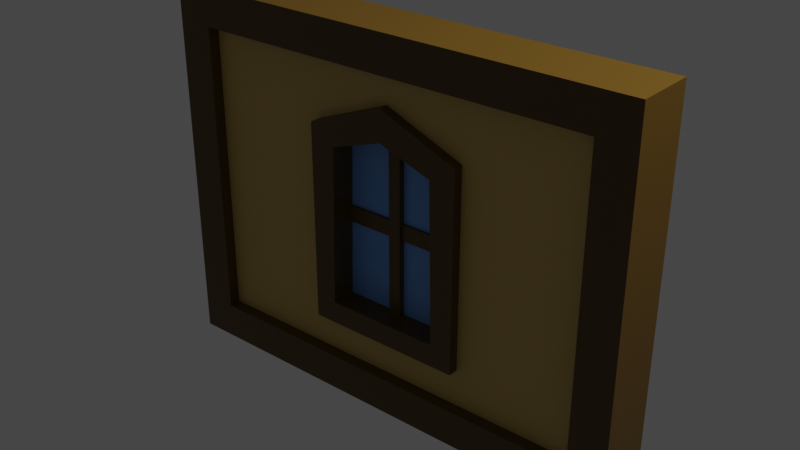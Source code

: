 # Source: Window02_topSmall.blend  (saved by Blender 2.90.8; exported with 4.5.12 LTS)
import bpy
from mathutils import Matrix  # noqa: F401  (used for matrix-valued properties, if any)

bpy.ops.wm.read_factory_settings(use_empty=True)
scene = bpy.context.scene
scene.name = 'Scene'

# ---- collections
col_collection = bpy.data.collections.new('Collection'); scene.collection.children.link(col_collection)

# ---- materials (node trees are filled in below, after node groups)
mat_wood_smallwindow02 = bpy.data.materials.new('Wood_SmallWindow02')
mat_wood_smallwindow02.alpha_threshold = 0.0
mat_wood_smallwindow02.use_transparent_shadow = False
mat_wood_smallwindow02.line_color = (0.0, 0.0, 0.0, 1.0)
mat_plaster_smallwindow02 = bpy.data.materials.new('Plaster_SmallWindow02')
mat_plaster_smallwindow02.use_transparent_shadow = False
mat_glass_smallwindow02 = bpy.data.materials.new('Glass_SmallWindow02')
mat_glass_smallwindow02.use_transparent_shadow = False

# ---- material node trees
mat_wood_smallwindow02.use_nodes = True; mat_wood_smallwindow02.node_tree.nodes.clear()
_N = mat_wood_smallwindow02.node_tree.nodes; _L = mat_wood_smallwindow02.node_tree.links
n0 = _N.new('ShaderNodeOutputMaterial'); n0.name = 'Material Output'; n0.location = (300, 300)
n1 = _N.new('ShaderNodeBsdfPrincipled'); n1.name = 'Principled BSDF'; n1.location = (10, 300)
n1.distribution = 'GGX'
n1.subsurface_method = 'BURLEY'
n1.inputs[0].default_value = (0.1022, 0.05286, 0.001821, 1.0)
n1.inputs[2].default_value = 0.4
n1.inputs[3].default_value = 1.45
n1.inputs[27].default_value = (0.0, 0.0, 0.0, 1.0)
n1.inputs[28].default_value = 1.0
_L.new(n1.outputs[0], n0.inputs[0])
n0.is_active_output = True
mat_plaster_smallwindow02.use_nodes = True; mat_plaster_smallwindow02.node_tree.nodes.clear()
_N = mat_plaster_smallwindow02.node_tree.nodes; _L = mat_plaster_smallwindow02.node_tree.links
n0 = _N.new('ShaderNodeBsdfPrincipled'); n0.name = 'Principled BSDF'; n0.location = (10, 300)
n0.distribution = 'GGX'
n0.subsurface_method = 'BURLEY'
n0.inputs[0].default_value = (0.6038, 0.4233, 0.1274, 1.0)
n0.inputs[3].default_value = 1.45
n0.inputs[27].default_value = (0.0, 0.0, 0.0, 1.0)
n0.inputs[28].default_value = 1.0
n1 = _N.new('ShaderNodeOutputMaterial'); n1.name = 'Material Output'; n1.location = (300, 300)
_L.new(n0.outputs[0], n1.inputs[0])
n1.is_active_output = True
mat_glass_smallwindow02.use_nodes = True; mat_glass_smallwindow02.node_tree.nodes.clear()
_N = mat_glass_smallwindow02.node_tree.nodes; _L = mat_glass_smallwindow02.node_tree.links
n0 = _N.new('ShaderNodeBsdfPrincipled'); n0.name = 'Principled BSDF'; n0.location = (10, 300)
n0.distribution = 'GGX'
n0.subsurface_method = 'BURLEY'
n0.inputs[0].default_value = (0.1657, 0.3798, 0.8, 1.0)
n0.inputs[3].default_value = 1.45
n0.inputs[27].default_value = (0.0, 0.0, 0.0, 1.0)
n0.inputs[28].default_value = 1.0
n1 = _N.new('ShaderNodeOutputMaterial'); n1.name = 'Material Output'; n1.location = (300, 300)
_L.new(n0.outputs[0], n1.inputs[0])
n1.is_active_output = True

# ---- world
world_world = bpy.data.worlds.new('World'); scene.world = world_world
world_world.use_nodes = True; world_world.node_tree.nodes.clear()
_N = world_world.node_tree.nodes; _L = world_world.node_tree.links
n0 = _N.new('ShaderNodeOutputWorld'); n0.name = 'World Output'; n0.location = (300, 300)
n1 = _N.new('ShaderNodeBackground'); n1.name = 'Background'; n1.location = (10, 300)
n1.inputs[0].default_value = (0.05088, 0.05088, 0.05088, 1.0)
_L.new(n1.outputs[0], n0.inputs[0])
n0.is_active_output = True
world_world.color = (0.05088, 0.05088, 0.05088)
world_world.use_sun_shadow = False
world_world.sun_shadow_jitter_overblur = 0.0

# ---- cameras
cam_camera = bpy.data.cameras.new('Camera')
cam_camera.clip_end = 100.0
cam_camera.ortho_scale = 7.314

# ---- lights
light_light = bpy.data.lights.new('Light', 'POINT')
light_light.transmission_factor = 0.0
light_light.energy = 1000.0
light_light.shadow_soft_size = 0.1
light_light.shadow_maximum_resolution = 0.006
light_light.use_absolute_resolution = True

# ---- meshes
me_cube_013 = bpy.data.meshes.new('Cube.013')
me_cube_013.from_pydata([(1.736, -0.09279, 1.48), (1.736, -0.09279, 0.3987), (0.8732, -0.09279, 1.48), (0.8732, -0.09279, 0.3987), (1.736, 0.09279, 1.48), (1.736, 0.09279, 0.3987), (0.8732, 0.09279, 1.48), (0.8732, 0.09279, 0.3987), (2.605, 0.1, 0.007334), (0.004827, 0.1, 0.007334), (2.605, -0.1, 2.007), (2.605, -0.1, 0.007334), (0.004827, 0.1, 2.007), (0.004827, -0.1, 2.007), (0.004827, -0.1, 0.007334), (2.605, 0.1, 2.007), (1.305, -0.1, 2.007), (1.305, 0.1, 2.007), (1.305, -0.09279, 1.653), (1.305, 0.09279, 1.653), (2.61, 0.162, 0.0), (-7.918e-08, 0.162, 0.0), (2.61, -0.162, 2.015), (2.61, -0.162, 0.0), (-7.918e-08, 0.162, 2.015), (7.918e-08, -0.162, 2.015), (7.918e-08, -0.162, 0.0), (2.61, 0.162, 2.015), (2.411, 0.162, 0.1994), (0.1987, 0.162, 0.1994), (2.411, -0.162, 1.815), (2.411, -0.162, 0.1994), (0.1987, 0.162, 1.815), (0.1987, -0.162, 1.815), (0.1987, -0.162, 0.1994), (2.411, 0.162, 1.815), (1.596, -0.1468, 1.385), (1.616, -0.1468, 0.5189), (1.014, -0.1468, 1.385), (0.9934, -0.1468, 0.5189), (1.596, 0.1468, 1.385), (1.616, 0.1468, 0.5189), (1.014, 0.1468, 1.385), (0.9934, 0.1468, 0.5189), (1.305, -0.1468, 1.483), (1.305, 0.1468, 1.483), (1.736, -0.1468, 1.48), (1.736, -0.1468, 0.3987), (0.8732, -0.1468, 1.48), (0.8732, -0.1468, 0.3987), (1.736, 0.1468, 1.48), (1.736, 0.1468, 0.3987), (0.8732, 0.1468, 1.48), (0.8732, 0.1468, 0.3987), (1.305, -0.1468, 1.653), (1.305, 0.1468, 1.653), (0.9767, -0.009914, 0.4986), (0.9767, -0.009914, 1.519), (0.9767, 0.009915, 0.4986), (0.9767, 0.009915, 1.519), (1.633, -0.009914, 0.4986), (1.633, -0.009914, 1.519), (1.633, 0.009915, 0.4986), (1.633, 0.009915, 1.519), (0.9773, -0.02525, 1.029), (1.632, -0.02525, 1.029), (0.9773, 0.02525, 1.029), (1.632, 0.02525, 1.029), (0.9773, -0.02525, 0.9421), (1.632, -0.02525, 0.9421), (0.9773, 0.02525, 0.9421), (1.632, 0.02525, 0.9421), (1.338, -0.04218, 1.555), (1.338, -0.04218, 0.4158), (1.338, 0.04218, 1.555), (1.338, 0.04218, 0.4158), (1.271, -0.04218, 1.555), (1.271, -0.04218, 0.4158), (1.271, 0.04218, 1.555), (1.271, 0.04218, 0.4158)], [], [(16, 17, 12, 13), (14, 13, 12, 9), (18, 2, 6, 19), (8, 11, 14, 9), (1, 0, 4, 5), (8, 15, 10, 11), (7, 5, 8, 9), (0, 1, 11, 10), (6, 7, 9, 12), (3, 2, 13, 14), (5, 4, 15, 8), (18, 0, 10, 16), (19, 6, 12, 17), (1, 3, 14, 11), (2, 3, 7, 6), (3, 1, 5, 7), (4, 19, 17, 15), (2, 18, 16, 13), (0, 18, 19, 4), (10, 15, 17, 16), (22, 27, 24, 25), (26, 25, 24, 21), (20, 23, 26, 21), (20, 27, 22, 23), (30, 33, 32, 35), (34, 29, 32, 33), (28, 29, 34, 31), (28, 31, 30, 35), (20, 21, 29, 28), (23, 22, 30, 31), (21, 24, 32, 29), (25, 26, 34, 33), (27, 20, 28, 35), (22, 25, 33, 30), (24, 27, 35, 32), (26, 23, 31, 34), (44, 38, 42, 45), (37, 36, 40, 41), (38, 39, 43, 42), (39, 37, 41, 43), (36, 44, 45, 40), (54, 55, 52, 48), (47, 51, 50, 46), (48, 52, 53, 49), (49, 53, 51, 47), (46, 50, 55, 54), (43, 41, 51, 53), (36, 37, 47, 46), (42, 43, 53, 52), (39, 38, 48, 49), (41, 40, 50, 51), (38, 44, 54, 48), (40, 45, 55, 50), (37, 39, 49, 47), (44, 36, 46, 54), (45, 42, 52, 55), (56, 57, 59, 58), (58, 59, 63, 62), (62, 63, 61, 60), (60, 61, 57, 56), (58, 62, 60, 56), (63, 59, 57, 61), (64, 65, 67, 66), (66, 67, 71, 70), (70, 71, 69, 68), (68, 69, 65, 64), (66, 70, 68, 64), (71, 67, 65, 69), (72, 73, 75, 74), (74, 75, 79, 78), (78, 79, 77, 76), (76, 77, 73, 72), (74, 78, 76, 72), (79, 75, 73, 77)])
me_cube_013.polygons.foreach_set('material_index', [1, 1, 1, 1, 1, 1, 1, 1, 1, 1, 1, 1, 1, 1, 1, 1, 1, 1, 1, 1, 0, 0, 0, 0, 0, 0, 0, 0, 0, 0, 0, 0, 0, 0, 0, 0, 0, 0, 0, 0, 0, 0, 0, 0, 0, 0, 0, 0, 0, 0, 0, 0, 0, 0, 0, 0, 0, 2, 0, 2, 0, 0, 0, 0, 0, 0, 0, 0, 0, 0, 0, 0, 0, 0])
_uv = me_cube_013.uv_layers.new(name='UVMap')
_uv.uv.foreach_set('vector', [0.625, 0.625, 0.875, 0.625, 0.875, 0.75, 0.625, 0.75, 0.375, 0.75, 0.625, 0.75, 0.625, 1.0, 0.375, 1.0, 0.5604, 0.625, 0.5604, 0.7003, 0.5604, 0.04968, 0.5604, 0.125, 0.125, 0.5, 0.375, 0.5, 0.375, 0.75, 0.125, 0.75, 0.4396, 0.5497, 0.5604, 0.5497, 0.5604, 0.2003, 0.4396, 0.2003, 0.375, 0.25, 0.625, 0.25, 0.625, 0.5, 0.375, 0.5, 0.4396, 0.04968, 0.4396, 0.2003, 0.375, 0.25, 0.375, 0.0, 0.5604, 0.5497, 0.4396, 0.5497, 0.375, 0.5, 0.625, 0.5, 0.5604, 0.04968, 0.4396, 0.04968, 0.375, 0.0, 0.625, 0.0, 0.4396, 0.7003, 0.5604, 0.7003, 0.625, 0.75, 0.375, 0.75, 0.4396, 0.2003, 0.5604, 0.2003, 0.625, 0.25, 0.375, 0.25, 0.5604, 0.625, 0.5604, 0.5497, 0.625, 0.5, 0.625, 0.625, 0.5604, 0.125, 0.5604, 0.04968, 0.625, 0.0, 0.625, 0.125, 0.4396, 0.5497, 0.4396, 0.7003, 0.375, 0.75, 0.375, 0.5, 0.5604, 0.7003, 0.4396, 0.7003, 0.4396, 0.04968, 0.5604, 0.04968, 0.4396, 0.7003, 0.4396, 0.5497, 0.4396, 0.2003, 0.4396, 0.04968, 0.5604, 0.2003, 0.5604, 0.125, 0.625, 0.125, 0.625, 0.25, 0.5604, 0.7003, 0.5604, 0.625, 0.625, 0.625, 0.625, 0.75, 0.5604, 0.5497, 0.5604, 0.625, 0.5604, 0.125, 0.5604, 0.2003, 0.625, 0.5, 0.875, 0.5, 0.875, 0.625, 0.625, 0.625, 0.625, 0.5, 0.875, 0.5, 0.875, 0.75, 0.625, 0.75, 0.375, 0.75, 0.625, 0.75, 0.625, 1.0, 0.375, 1.0, 0.125, 0.5, 0.375, 0.5, 0.375, 0.75, 0.125, 0.75, 0.375, 0.25, 0.625, 0.25, 0.625, 0.5, 0.375, 0.5, 0.625, 0.5, 0.625, 0.75, 0.875, 0.75, 0.875, 0.5, 0.375, 0.75, 0.375, 1.0, 0.625, 1.0, 0.625, 0.75, 0.125, 0.5, 0.125, 0.75, 0.375, 0.75, 0.375, 0.5, 0.375, 0.25, 0.375, 0.5, 0.625, 0.5, 0.625, 0.25, 0.125, 0.5, 0.125, 0.75, 0.125, 0.75, 0.125, 0.5, 0.375, 0.5, 0.625, 0.5, 0.625, 0.5, 0.375, 0.5, 0.375, 1.0, 0.625, 1.0, 0.625, 1.0, 0.375, 1.0, 0.625, 0.75, 0.375, 0.75, 0.375, 0.75, 0.625, 0.75, 0.625, 0.25, 0.375, 0.25, 0.375, 0.25, 0.625, 0.25, 0.625, 0.5, 0.625, 0.75, 0.625, 0.75, 0.625, 0.5, 0.875, 0.75, 0.875, 0.5, 0.875, 0.5, 0.875, 0.75, 0.375, 0.75, 0.375, 0.5, 0.375, 0.5, 0.375, 0.75, 0.5604, 0.625, 0.5604, 0.7003, 0.5604, 0.04968, 0.5604, 0.125, 0.4396, 0.5497, 0.5604, 0.5497, 0.5604, 0.2003, 0.4396, 0.2003, 0.5604, 0.7003, 0.4396, 0.7003, 0.4396, 0.04968, 0.5604, 0.04968, 0.4396, 0.7003, 0.4396, 0.5497, 0.4396, 0.2003, 0.4396, 0.04968, 0.5604, 0.5497, 0.5604, 0.625, 0.5604, 0.125, 0.5604, 0.2003, 0.5604, 0.625, 0.5604, 0.125, 0.5604, 0.04968, 0.5604, 0.7003, 0.4396, 0.5497, 0.4396, 0.2003, 0.5604, 0.2003, 0.5604, 0.5497, 0.5604, 0.7003, 0.5604, 0.04968, 0.4396, 0.04968, 0.4396, 0.7003, 0.4396, 0.7003, 0.4396, 0.04968, 0.4396, 0.2003, 0.4396, 0.5497, 0.5604, 0.5497, 0.5604, 0.2003, 0.5604, 0.125, 0.5604, 0.625, 0.4396, 0.04968, 0.4396, 0.2003, 0.4396, 0.2003, 0.4396, 0.04968, 0.5604, 0.5497, 0.4396, 0.5497, 0.4396, 0.5497, 0.5604, 0.5497, 0.5604, 0.04968, 0.4396, 0.04968, 0.4396, 0.04968, 0.5604, 0.04968, 0.4396, 0.7003, 0.5604, 0.7003, 0.5604, 0.7003, 0.4396, 0.7003, 0.4396, 0.2003, 0.5604, 0.2003, 0.5604, 0.2003, 0.4396, 0.2003, 0.5604, 0.7003, 0.5604, 0.625, 0.5604, 0.625, 0.5604, 0.7003, 0.5604, 0.2003, 0.5604, 0.125, 0.5604, 0.125, 0.5604, 0.2003, 0.4396, 0.5497, 0.4396, 0.7003, 0.4396, 0.7003, 0.4396, 0.5497, 0.5604, 0.625, 0.5604, 0.5497, 0.5604, 0.5497, 0.5604, 0.625, 0.5604, 0.125, 0.5604, 0.04968, 0.5604, 0.04968, 0.5604, 0.125, 0.375, 0.0, 0.625, 0.0, 0.625, 0.25, 0.375, 0.25, 0.375, 0.25, 0.625, 0.25, 0.625, 0.5, 0.375, 0.5, 0.375, 0.5, 0.625, 0.5, 0.625, 0.75, 0.375, 0.75, 0.375, 0.75, 0.625, 0.75, 0.625, 1.0, 0.375, 1.0, 0.125, 0.5, 0.375, 0.5, 0.375, 0.75, 0.125, 0.75, 0.625, 0.5, 0.875, 0.5, 0.875, 0.75, 0.625, 0.75, 0.375, 0.0, 0.625, 0.0, 0.625, 0.25, 0.375, 0.25, 0.375, 0.25, 0.625, 0.25, 0.625, 0.5, 0.375, 0.5, 0.375, 0.5, 0.625, 0.5, 0.625, 0.75, 0.375, 0.75, 0.375, 0.75, 0.625, 0.75, 0.625, 1.0, 0.375, 1.0, 0.125, 0.5, 0.375, 0.5, 0.375, 0.75, 0.125, 0.75, 0.625, 0.5, 0.875, 0.5, 0.875, 0.75, 0.625, 0.75, 0.375, 0.0, 0.625, 0.0, 0.625, 0.25, 0.375, 0.25, 0.375, 0.25, 0.625, 0.25, 0.625, 0.5, 0.375, 0.5, 0.375, 0.5, 0.625, 0.5, 0.625, 0.75, 0.375, 0.75, 0.375, 0.75, 0.625, 0.75, 0.625, 1.0, 0.375, 1.0, 0.125, 0.5, 0.375, 0.5, 0.375, 0.75, 0.125, 0.75, 0.625, 0.5, 0.875, 0.5, 0.875, 0.75, 0.625, 0.75])
me_cube_013.materials.append(mat_wood_smallwindow02)
me_cube_013.materials.append(mat_plaster_smallwindow02)
me_cube_013.materials.append(mat_glass_smallwindow02)
me_cube_013.use_remesh_preserve_volume = False
me_cube_013.use_remesh_preserve_attributes = False
me_cube_013.use_mirror_vertex_groups = False
me_cube_013.update()

# ---- objects
ob_light = bpy.data.objects.new('Light', light_light)
ob_camera = bpy.data.objects.new('Camera', cam_camera)
ob_smallwindow_02 = bpy.data.objects.new('SmallWindow_02', me_cube_013)

# ---- transforms, parenting, visibility, modifiers, constraints
ob_light.location = (4.076, 1.005, 5.904)
ob_light.rotation_euler = (0.6503, 0.05522, 1.866)
ob_light.lock_rotations_4d = False
ob_light.empty_display_type = 'ARROWS'
ob_light.color = (0.0, 0.0, 0.0, 0.0)
ob_light.lineart.crease_threshold = 0.0
ob_camera.location = (7.359, -6.926, 4.958)
ob_camera.rotation_euler = (1.109, 0.0, 0.8149)
ob_camera.lock_rotations_4d = False
ob_camera.empty_display_type = 'ARROWS'
ob_camera.color = (0.0, 0.0, 0.0, 0.0)
ob_camera.display_type = 'WIRE'
ob_camera.lineart.crease_threshold = 0.0
ob_smallwindow_02.location = (0.0, 0.0, 0.0)
ob_smallwindow_02.lock_rotations_4d = False
ob_smallwindow_02.empty_display_type = 'ARROWS'
ob_smallwindow_02.lineart.crease_threshold = 0.0

# ---- collection membership
col_collection.objects.link(ob_light)
col_collection.objects.link(ob_camera)
col_collection.objects.link(ob_smallwindow_02)

# ---- scene / render settings (as saved in the file)
scene.frame_start = 1; scene.frame_end = 250; scene.frame_set(1)
scene.render.engine = 'BLENDER_EEVEE_NEXT'
scene.cycles.use_denoising = False
scene.cycles.samples = 128
scene.cycles.sampling_pattern = 'TABULATED_SOBOL'
scene.cycles.use_adaptive_sampling = False
scene.cycles.use_light_tree = False
scene.view_settings.view_transform = 'Filmic'
bpy.context.view_layer.update()

# ---- added for rendering (the .blend has no active camera): camera
cam_auto = bpy.data.cameras.new('AutoCamera')
cam_auto.lens = 50.0
cam_auto.sensor_width = 36.0
cam_auto.clip_end = 1000.0
ob_auto_camera = bpy.data.objects.new('AutoCamera', cam_auto)
scene.collection.objects.link(ob_auto_camera)
ob_auto_camera.location = (4.36984, -3.67802, 3.45935)
ob_auto_camera.rotation_euler = (1.09748, -7.21219e-08, 0.694738)
scene.camera = ob_auto_camera
bpy.context.view_layer.update()
